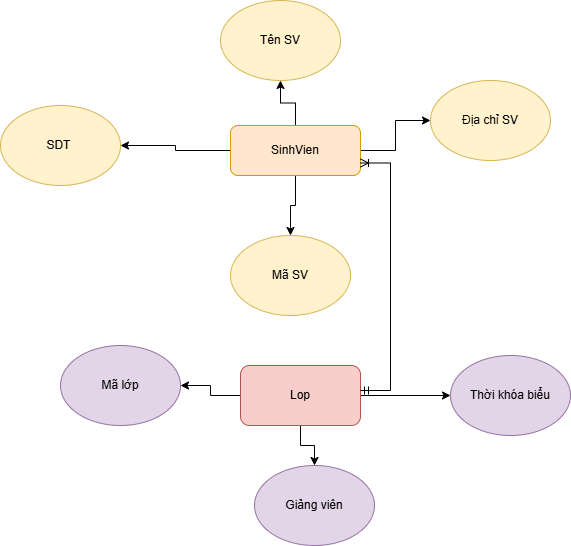

The diagram above was exported from draw.io. Its source (the exported page's mxGraphModel, read from the mxfile embedded in the PNG):
<mxGraphModel dx="871" dy="525" grid="1" gridSize="10" guides="1" tooltips="1" connect="1" arrows="1" fold="1" page="1" pageScale="1" pageWidth="827" pageHeight="1169" math="0" shadow="0">
  <root>
    <mxCell id="0" />
    <mxCell id="1" parent="0" />
    <mxCell id="X3cF1cq03MDJJ85U7q69-18" edge="1" parent="1" source="X3cF1cq03MDJJ85U7q69-1" style="edgeStyle=orthogonalEdgeStyle;rounded=0;orthogonalLoop=1;jettySize=auto;html=1;" target="X3cF1cq03MDJJ85U7q69-10" value="">
      <mxGeometry relative="1" as="geometry" />
    </mxCell>
    <mxCell id="X3cF1cq03MDJJ85U7q69-19" edge="1" parent="1" source="X3cF1cq03MDJJ85U7q69-1" style="edgeStyle=orthogonalEdgeStyle;rounded=0;orthogonalLoop=1;jettySize=auto;html=1;" target="X3cF1cq03MDJJ85U7q69-8" value="">
      <mxGeometry relative="1" as="geometry" />
    </mxCell>
    <mxCell id="X3cF1cq03MDJJ85U7q69-20" edge="1" parent="1" source="X3cF1cq03MDJJ85U7q69-1" style="edgeStyle=orthogonalEdgeStyle;rounded=0;orthogonalLoop=1;jettySize=auto;html=1;" target="X3cF1cq03MDJJ85U7q69-9" value="">
      <mxGeometry relative="1" as="geometry" />
    </mxCell>
    <mxCell id="X3cF1cq03MDJJ85U7q69-1" parent="1" style="rounded=1;whiteSpace=wrap;html=1;fillColor=#f8cecc;strokeColor=#b85450;" value="Lop" vertex="1">
      <mxGeometry height="60" width="120" x="280" y="370" as="geometry" />
    </mxCell>
    <mxCell id="X3cF1cq03MDJJ85U7q69-12" edge="1" parent="1" source="X3cF1cq03MDJJ85U7q69-2" style="edgeStyle=orthogonalEdgeStyle;rounded=0;orthogonalLoop=1;jettySize=auto;html=1;" target="X3cF1cq03MDJJ85U7q69-7" value="">
      <mxGeometry relative="1" as="geometry" />
    </mxCell>
    <mxCell id="X3cF1cq03MDJJ85U7q69-13" edge="1" parent="1" source="X3cF1cq03MDJJ85U7q69-2" style="edgeStyle=orthogonalEdgeStyle;rounded=0;orthogonalLoop=1;jettySize=auto;html=1;" target="X3cF1cq03MDJJ85U7q69-5" value="">
      <mxGeometry relative="1" as="geometry" />
    </mxCell>
    <mxCell id="X3cF1cq03MDJJ85U7q69-15" edge="1" parent="1" source="X3cF1cq03MDJJ85U7q69-2" style="edgeStyle=orthogonalEdgeStyle;rounded=0;orthogonalLoop=1;jettySize=auto;html=1;" target="X3cF1cq03MDJJ85U7q69-4" value="">
      <mxGeometry relative="1" as="geometry" />
    </mxCell>
    <mxCell id="X3cF1cq03MDJJ85U7q69-17" edge="1" parent="1" source="X3cF1cq03MDJJ85U7q69-2" style="edgeStyle=orthogonalEdgeStyle;rounded=0;orthogonalLoop=1;jettySize=auto;html=1;" target="X3cF1cq03MDJJ85U7q69-6" value="">
      <mxGeometry relative="1" as="geometry" />
    </mxCell>
    <mxCell id="X3cF1cq03MDJJ85U7q69-2" parent="1" style="rounded=1;whiteSpace=wrap;html=1;fillColor=#ffe6cc;strokeColor=#d79b00;" value="SinhVien" vertex="1">
      <mxGeometry height="50" width="130" x="270" y="130" as="geometry" />
    </mxCell>
    <mxCell id="X3cF1cq03MDJJ85U7q69-3" edge="1" parent="1" style="edgeStyle=entityRelationEdgeStyle;fontSize=12;html=1;endArrow=ERoneToMany;startArrow=ERmandOne;rounded=0;exitX=1;exitY=0.25;exitDx=0;exitDy=0;entryX=1;entryY=0.75;entryDx=0;entryDy=0;" target="X3cF1cq03MDJJ85U7q69-2" value="">
      <mxGeometry height="100" relative="1" width="100" as="geometry">
        <mxPoint x="400" y="395" as="sourcePoint" />
        <mxPoint x="420" y="250" as="targetPoint" />
      </mxGeometry>
    </mxCell>
    <mxCell id="X3cF1cq03MDJJ85U7q69-4" parent="1" style="ellipse;whiteSpace=wrap;html=1;fillColor=#fff2cc;strokeColor=#d6b656;" value="Mã SV" vertex="1">
      <mxGeometry height="80" width="120" x="270" y="240" as="geometry" />
    </mxCell>
    <mxCell id="X3cF1cq03MDJJ85U7q69-5" parent="1" style="ellipse;whiteSpace=wrap;html=1;fillColor=#fff2cc;strokeColor=#d6b656;" value="SDT&amp;nbsp;" vertex="1">
      <mxGeometry height="80" width="120" x="40" y="110" as="geometry" />
    </mxCell>
    <mxCell id="X3cF1cq03MDJJ85U7q69-6" parent="1" style="ellipse;whiteSpace=wrap;html=1;fillColor=#fff2cc;strokeColor=#d6b656;" value="Địa chỉ SV" vertex="1">
      <mxGeometry height="80" width="120" x="470" y="85" as="geometry" />
    </mxCell>
    <mxCell id="X3cF1cq03MDJJ85U7q69-7" parent="1" style="ellipse;whiteSpace=wrap;html=1;fillColor=#fff2cc;strokeColor=#d6b656;" value="Tên SV" vertex="1">
      <mxGeometry height="80" width="120" x="260" y="5" as="geometry" />
    </mxCell>
    <mxCell id="X3cF1cq03MDJJ85U7q69-8" parent="1" style="ellipse;whiteSpace=wrap;html=1;fillColor=#e1d5e7;strokeColor=#9673a6;" value="Mã lớp" vertex="1">
      <mxGeometry height="80" width="120" x="100" y="350" as="geometry" />
    </mxCell>
    <mxCell id="X3cF1cq03MDJJ85U7q69-9" parent="1" style="ellipse;whiteSpace=wrap;html=1;fillColor=#e1d5e7;strokeColor=#9673a6;" value="Giảng viên" vertex="1">
      <mxGeometry height="80" width="120" x="294" y="470" as="geometry" />
    </mxCell>
    <mxCell id="X3cF1cq03MDJJ85U7q69-10" parent="1" style="ellipse;whiteSpace=wrap;html=1;fillColor=#e1d5e7;strokeColor=#9673a6;" value="Thời khóa biểu" vertex="1">
      <mxGeometry height="80" width="120" x="490" y="360" as="geometry" />
    </mxCell>
  </root>
</mxGraphModel>